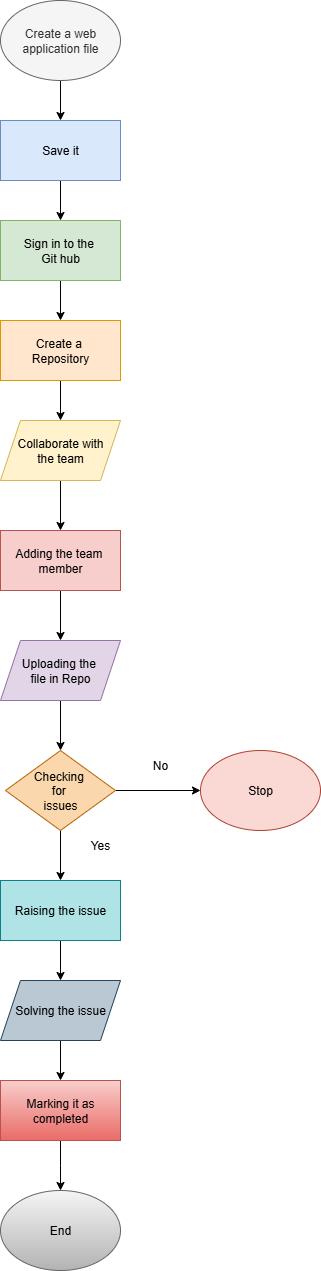

The diagram above was exported from draw.io. Its source (the exported page's mxGraphModel, read from the mxfile embedded in the PNG):
<mxGraphModel dx="1097" dy="627" grid="1" gridSize="10" guides="1" tooltips="1" connect="1" arrows="1" fold="1" page="1" pageScale="1" pageWidth="850" pageHeight="1100" math="0" shadow="0">
  <root>
    <mxCell id="0" />
    <mxCell id="1" parent="0" />
    <mxCell id="rZHT1gEVrMKWKFemSAer-7" value="" style="edgeStyle=orthogonalEdgeStyle;rounded=0;orthogonalLoop=1;jettySize=auto;html=1;labelBackgroundColor=none;fontColor=default;" edge="1" parent="1" source="rZHT1gEVrMKWKFemSAer-2" target="rZHT1gEVrMKWKFemSAer-6">
      <mxGeometry relative="1" as="geometry" />
    </mxCell>
    <mxCell id="rZHT1gEVrMKWKFemSAer-2" value="Create a web application file" style="ellipse;whiteSpace=wrap;html=1;labelBackgroundColor=none;fillColor=#f5f5f5;fontColor=#333333;strokeColor=#666666;" vertex="1" parent="1">
      <mxGeometry x="340" y="100" width="120" height="80" as="geometry" />
    </mxCell>
    <mxCell id="rZHT1gEVrMKWKFemSAer-9" value="" style="edgeStyle=orthogonalEdgeStyle;rounded=0;orthogonalLoop=1;jettySize=auto;html=1;labelBackgroundColor=none;fontColor=default;" edge="1" parent="1" source="rZHT1gEVrMKWKFemSAer-6" target="rZHT1gEVrMKWKFemSAer-8">
      <mxGeometry relative="1" as="geometry" />
    </mxCell>
    <mxCell id="rZHT1gEVrMKWKFemSAer-6" value="Save it" style="whiteSpace=wrap;html=1;labelBackgroundColor=none;fillColor=#dae8fc;strokeColor=#6c8ebf;" vertex="1" parent="1">
      <mxGeometry x="340" y="220" width="120" height="60" as="geometry" />
    </mxCell>
    <mxCell id="rZHT1gEVrMKWKFemSAer-11" value="" style="edgeStyle=orthogonalEdgeStyle;rounded=0;orthogonalLoop=1;jettySize=auto;html=1;labelBackgroundColor=none;fontColor=default;" edge="1" parent="1" source="rZHT1gEVrMKWKFemSAer-8" target="rZHT1gEVrMKWKFemSAer-10">
      <mxGeometry relative="1" as="geometry" />
    </mxCell>
    <mxCell id="rZHT1gEVrMKWKFemSAer-8" value="Sign in to the&amp;nbsp;&lt;div&gt;Git hub&lt;/div&gt;" style="whiteSpace=wrap;html=1;labelBackgroundColor=none;fillColor=#d5e8d4;strokeColor=#82b366;" vertex="1" parent="1">
      <mxGeometry x="340" y="320" width="120" height="60" as="geometry" />
    </mxCell>
    <mxCell id="rZHT1gEVrMKWKFemSAer-15" value="" style="edgeStyle=orthogonalEdgeStyle;rounded=0;orthogonalLoop=1;jettySize=auto;html=1;labelBackgroundColor=none;fontColor=default;" edge="1" parent="1" source="rZHT1gEVrMKWKFemSAer-10" target="rZHT1gEVrMKWKFemSAer-14">
      <mxGeometry relative="1" as="geometry" />
    </mxCell>
    <mxCell id="rZHT1gEVrMKWKFemSAer-10" value="Create a&amp;nbsp;&lt;div&gt;Repository&lt;/div&gt;" style="whiteSpace=wrap;html=1;labelBackgroundColor=none;fillColor=#ffe6cc;strokeColor=#d79b00;" vertex="1" parent="1">
      <mxGeometry x="340" y="420" width="120" height="60" as="geometry" />
    </mxCell>
    <mxCell id="rZHT1gEVrMKWKFemSAer-19" value="" style="edgeStyle=orthogonalEdgeStyle;rounded=0;orthogonalLoop=1;jettySize=auto;html=1;labelBackgroundColor=none;fontColor=default;" edge="1" parent="1" source="rZHT1gEVrMKWKFemSAer-14" target="rZHT1gEVrMKWKFemSAer-18">
      <mxGeometry relative="1" as="geometry" />
    </mxCell>
    <mxCell id="rZHT1gEVrMKWKFemSAer-14" value="Collaborate with&lt;div&gt;the team&lt;/div&gt;" style="shape=parallelogram;perimeter=parallelogramPerimeter;whiteSpace=wrap;html=1;fixedSize=1;labelBackgroundColor=none;fillColor=#fff2cc;strokeColor=#d6b656;" vertex="1" parent="1">
      <mxGeometry x="340" y="520" width="120" height="60" as="geometry" />
    </mxCell>
    <mxCell id="rZHT1gEVrMKWKFemSAer-21" value="" style="edgeStyle=orthogonalEdgeStyle;rounded=0;orthogonalLoop=1;jettySize=auto;html=1;labelBackgroundColor=none;fontColor=default;" edge="1" parent="1" source="rZHT1gEVrMKWKFemSAer-18" target="rZHT1gEVrMKWKFemSAer-20">
      <mxGeometry relative="1" as="geometry" />
    </mxCell>
    <mxCell id="rZHT1gEVrMKWKFemSAer-18" value="Adding the team&amp;nbsp;&lt;div&gt;member&lt;/div&gt;" style="whiteSpace=wrap;html=1;labelBackgroundColor=none;fillColor=#f8cecc;strokeColor=#b85450;" vertex="1" parent="1">
      <mxGeometry x="340" y="630" width="120" height="60" as="geometry" />
    </mxCell>
    <mxCell id="rZHT1gEVrMKWKFemSAer-23" value="" style="edgeStyle=orthogonalEdgeStyle;rounded=0;orthogonalLoop=1;jettySize=auto;html=1;labelBackgroundColor=none;fontColor=default;" edge="1" parent="1" source="rZHT1gEVrMKWKFemSAer-20" target="rZHT1gEVrMKWKFemSAer-22">
      <mxGeometry relative="1" as="geometry" />
    </mxCell>
    <mxCell id="rZHT1gEVrMKWKFemSAer-20" value="Uploading the&amp;nbsp;&lt;div&gt;file in Repo&lt;/div&gt;" style="shape=parallelogram;perimeter=parallelogramPerimeter;whiteSpace=wrap;html=1;fixedSize=1;labelBackgroundColor=none;fillColor=#e1d5e7;strokeColor=#9673a6;" vertex="1" parent="1">
      <mxGeometry x="340" y="740" width="120" height="60" as="geometry" />
    </mxCell>
    <mxCell id="rZHT1gEVrMKWKFemSAer-25" value="" style="edgeStyle=orthogonalEdgeStyle;rounded=0;orthogonalLoop=1;jettySize=auto;html=1;labelBackgroundColor=none;fontColor=default;" edge="1" parent="1" source="rZHT1gEVrMKWKFemSAer-22" target="rZHT1gEVrMKWKFemSAer-24">
      <mxGeometry relative="1" as="geometry" />
    </mxCell>
    <mxCell id="rZHT1gEVrMKWKFemSAer-29" value="" style="edgeStyle=orthogonalEdgeStyle;rounded=0;orthogonalLoop=1;jettySize=auto;html=1;labelBackgroundColor=none;fontColor=default;" edge="1" parent="1" source="rZHT1gEVrMKWKFemSAer-22">
      <mxGeometry relative="1" as="geometry">
        <mxPoint x="540" y="890" as="targetPoint" />
      </mxGeometry>
    </mxCell>
    <mxCell id="rZHT1gEVrMKWKFemSAer-22" value="Checking&amp;nbsp;&lt;div&gt;for&amp;nbsp;&lt;div&gt;issues&lt;/div&gt;&lt;/div&gt;" style="rhombus;whiteSpace=wrap;html=1;labelBackgroundColor=none;fillColor=#fad7ac;strokeColor=#b46504;" vertex="1" parent="1">
      <mxGeometry x="345" y="850" width="110" height="80" as="geometry" />
    </mxCell>
    <mxCell id="rZHT1gEVrMKWKFemSAer-34" value="" style="edgeStyle=orthogonalEdgeStyle;rounded=0;orthogonalLoop=1;jettySize=auto;html=1;labelBackgroundColor=none;fontColor=default;" edge="1" parent="1" source="rZHT1gEVrMKWKFemSAer-24" target="rZHT1gEVrMKWKFemSAer-33">
      <mxGeometry relative="1" as="geometry" />
    </mxCell>
    <mxCell id="rZHT1gEVrMKWKFemSAer-24" value="Raising the issue" style="whiteSpace=wrap;html=1;labelBackgroundColor=none;fillColor=#b0e3e6;strokeColor=#0e8088;" vertex="1" parent="1">
      <mxGeometry x="340" y="980" width="120" height="60" as="geometry" />
    </mxCell>
    <mxCell id="rZHT1gEVrMKWKFemSAer-30" value="Stop" style="ellipse;whiteSpace=wrap;html=1;labelBackgroundColor=none;fillColor=#fad9d5;strokeColor=#ae4132;" vertex="1" parent="1">
      <mxGeometry x="540" y="850" width="120" height="80" as="geometry" />
    </mxCell>
    <mxCell id="rZHT1gEVrMKWKFemSAer-37" value="" style="edgeStyle=orthogonalEdgeStyle;rounded=0;orthogonalLoop=1;jettySize=auto;html=1;labelBackgroundColor=none;fontColor=default;" edge="1" parent="1" source="rZHT1gEVrMKWKFemSAer-33" target="rZHT1gEVrMKWKFemSAer-36">
      <mxGeometry relative="1" as="geometry" />
    </mxCell>
    <mxCell id="rZHT1gEVrMKWKFemSAer-33" value="Solving the issue" style="shape=parallelogram;perimeter=parallelogramPerimeter;whiteSpace=wrap;html=1;fixedSize=1;labelBackgroundColor=none;fillColor=#bac8d3;strokeColor=#23445d;" vertex="1" parent="1">
      <mxGeometry x="340" y="1080" width="120" height="60" as="geometry" />
    </mxCell>
    <mxCell id="rZHT1gEVrMKWKFemSAer-39" value="" style="edgeStyle=orthogonalEdgeStyle;rounded=0;orthogonalLoop=1;jettySize=auto;html=1;labelBackgroundColor=none;fontColor=default;" edge="1" parent="1" source="rZHT1gEVrMKWKFemSAer-36">
      <mxGeometry relative="1" as="geometry">
        <mxPoint x="400" y="1290" as="targetPoint" />
      </mxGeometry>
    </mxCell>
    <mxCell id="rZHT1gEVrMKWKFemSAer-36" value="Marking it as&lt;div&gt;completed&lt;/div&gt;" style="whiteSpace=wrap;html=1;labelBackgroundColor=none;fillColor=#f8cecc;gradientColor=#ea6b66;strokeColor=#b85450;" vertex="1" parent="1">
      <mxGeometry x="340" y="1180" width="120" height="60" as="geometry" />
    </mxCell>
    <mxCell id="rZHT1gEVrMKWKFemSAer-40" value="End" style="ellipse;whiteSpace=wrap;html=1;labelBackgroundColor=none;fillColor=#f5f5f5;gradientColor=#b3b3b3;strokeColor=#666666;" vertex="1" parent="1">
      <mxGeometry x="340" y="1290" width="120" height="80" as="geometry" />
    </mxCell>
    <mxCell id="rZHT1gEVrMKWKFemSAer-41" value="No" style="text;strokeColor=none;align=center;fillColor=none;html=1;verticalAlign=middle;whiteSpace=wrap;rounded=0;" vertex="1" parent="1">
      <mxGeometry x="470" y="850" width="60" height="30" as="geometry" />
    </mxCell>
    <mxCell id="rZHT1gEVrMKWKFemSAer-43" value="Yes" style="text;strokeColor=none;align=center;fillColor=none;html=1;verticalAlign=middle;whiteSpace=wrap;rounded=0;" vertex="1" parent="1">
      <mxGeometry x="410" y="930" width="60" height="30" as="geometry" />
    </mxCell>
  </root>
</mxGraphModel>